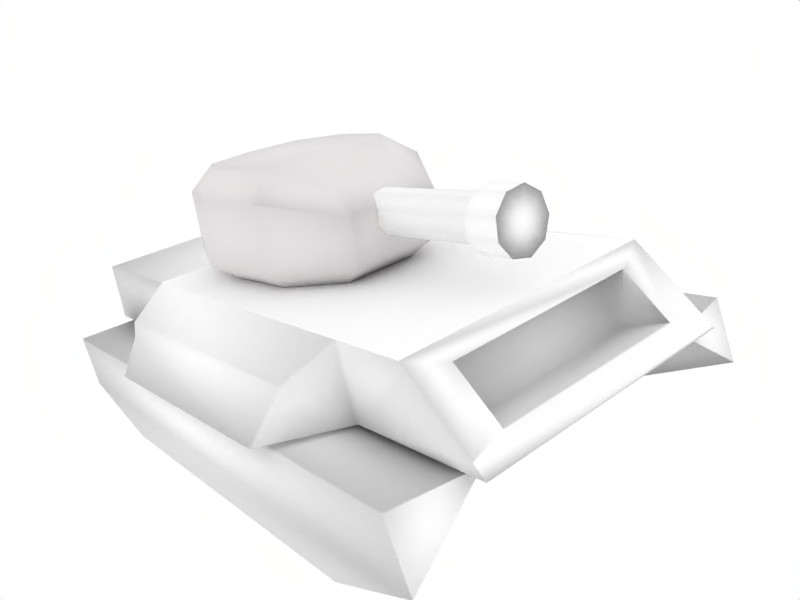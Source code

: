 # Source: TankComplete.blend  (saved by Blender 2.49.2; exported with 4.5.12 LTS)
import bpy
from mathutils import Matrix  # noqa: F401  (used for matrix-valued properties, if any)

bpy.ops.wm.read_factory_settings(use_empty=True)
scene = bpy.context.scene
scene.name = 'Scene'

# ---- collections
col_collection_1 = bpy.data.collections.new('Collection 1'); scene.collection.children.link(col_collection_1)

# ---- materials (node trees are filled in below, after node groups)
mat_0 = bpy.data.materials.new('0')
mat_0.alpha_threshold = 0.0
mat_0.diffuse_color = (1.0, 1.0, 1.0, 1.0)
mat_0.roughness = 0.5
mat_0.line_color = (0.0, 0.0, 0.0, 1.0)
mat_0_001 = bpy.data.materials.new('0.001')
mat_0_001.alpha_threshold = 0.0
mat_0_001.diffuse_color = (0.9036, 0.894, 0.894, 1.0)
mat_0_001.roughness = 0.5
mat_0_001.line_color = (0.0, 0.0, 0.0, 1.0)

# ---- material node trees

# ---- world
world_world = bpy.data.worlds.new('World'); scene.world = world_world
world_world.color = (1.0, 1.0, 1.0)
world_world.use_sun_shadow = False
world_world.sun_shadow_jitter_overblur = 0.0
world_world.cycles.sampling_method = 'MANUAL'
world_world.cycles.sample_map_resolution = 256

# ---- cameras
cam_camera = bpy.data.cameras.new('Camera')
cam_camera.passepartout_alpha = 0.2
cam_camera.clip_end = 100.0
cam_camera.lens = 35.0
cam_camera.ortho_scale = 7.314
cam_camera.show_passepartout = False
cam_camera.show_safe_areas = True
cam_camera.dof.focus_distance = 0.0
cam_camera.dof.aperture_fstop = 128.0

# ---- lights
light_spot = bpy.data.lights.new('Spot', 'POINT')
light_spot.transmission_factor = 0.0
light_spot.cutoff_distance = 30.0
light_spot.energy = 100.0
light_spot.shadow_buffer_clip_start = 1.001
light_spot.shadow_soft_size = 1.0
light_spot.shadow_maximum_resolution = 0.006
light_spot.use_absolute_resolution = True
light_spot.cycles.use_multiple_importance_sampling = False

# ---- meshes
me_cylinder_001 = bpy.data.meshes.new('Cylinder.001')
me_cylinder_001.from_pydata([(0.7071, 0.7071, -1.0), (0.9962, 0.08716, -1.0), (0.8192, -0.5736, -1.0), (0.2588, -0.9659, -1.0), (-0.4226, -0.9063, -1.0), (-0.9063, -0.4226, -1.0), (-0.9659, 0.2588, -1.0), (-0.5736, 0.8192, -1.0), (0.08716, 0.9962, -1.0), (0.7071, 0.7071, 1.0), (0.9962, 0.08716, 1.0), (0.8192, -0.5736, 1.0), (0.2588, -0.9659, 1.0), (-0.4226, -0.9063, 1.0), (-0.9063, -0.4226, 1.0), (-0.9659, 0.2588, 1.0), (-0.5736, 0.8192, 1.0), (0.08715, 0.9962, 1.0), (0.0, 0.0, -1.0), (0.9423, 0.9423, 1.001), (0.1161, 1.328, 1.001), (-0.7643, 1.092, 1.001), (-1.287, 0.3449, 1.001), (-1.208, -0.5632, 1.001), (-0.5632, -1.208, 1.001), (0.3449, -1.287, 1.001), (1.092, -0.7643, 1.001), (1.328, 0.1161, 1.001), (1.328, 0.1161, 1.458), (0.9423, 0.9423, 1.458), (1.092, -0.7643, 1.458), (0.3449, -1.287, 1.458), (-0.5632, -1.208, 1.458), (-1.208, -0.5632, 1.458), (-1.287, 0.3449, 1.458), (-0.7643, 1.092, 1.458), (0.1161, 1.328, 1.458), (1.479e-07, 4.625e-08, 1.458)], [], [(18, 0, 1), (18, 1, 2), (18, 2, 3), (18, 3, 4), (18, 4, 5), (18, 5, 6), (18, 6, 7), (18, 7, 8), (8, 0, 18), (0, 9, 10, 1), (1, 10, 11, 2), (2, 11, 12, 3), (3, 12, 13, 4), (4, 13, 14, 5), (5, 14, 15, 6), (6, 15, 16, 7), (7, 16, 17, 8), (9, 0, 8, 17), (9, 17, 20, 19), (17, 16, 21, 20), (16, 15, 22, 21), (15, 14, 23, 22), (14, 13, 24, 23), (13, 12, 25, 24), (12, 11, 26, 25), (11, 10, 27, 26), (10, 9, 19, 27), (27, 19, 29, 28), (26, 27, 28, 30), (25, 26, 30, 31), (24, 25, 31, 32), (23, 24, 32, 33), (22, 23, 33, 34), (21, 22, 34, 35), (20, 21, 35, 36), (19, 20, 36, 29), (37, 28, 29), (37, 30, 28), (37, 31, 30), (37, 32, 31), (37, 33, 32), (37, 34, 33), (37, 35, 34), (37, 36, 35), (37, 29, 36)])
me_cylinder_001.polygons.foreach_set('use_smooth', [True] * 45)
_uv = me_cylinder_001.uv_layers.new(name='UVTex')
_uv.uv.foreach_set('vector', [0.5557, 0.4948, 0.5557, 0.5193, 0.5557, 0.4978, 0.5557, 0.4948, 0.5557, 0.4978, 0.5557, 0.4749, 0.5557, 0.4948, 0.5557, 0.4749, 0.5557, 0.4613, 0.5557, 0.4948, 0.5557, 0.4613, 0.5557, 0.4634, 0.5557, 0.4948, 0.5557, 0.4634, 0.5557, 0.4801, 0.5557, 0.4948, 0.5557, 0.4801, 0.5557, 0.5038, 0.5557, 0.4948, 0.5557, 0.5038, 0.5557, 0.5232, 0.5557, 0.4948, 0.5557, 0.5232, 0.5557, 0.5293, 0.5557, 0.5293, 0.5557, 0.5193, 0.5557, 0.4948, 0.5557, 0.5193, 0.674, 0.5193, 0.674, 0.4978, 0.5557, 0.4978, 0.5557, 0.4978, 0.674, 0.4978, 0.674, 0.4749, 0.5557, 0.4749, 0.5557, 0.4749, 0.674, 0.4749, 0.674, 0.4613, 0.5557, 0.4613, 0.5557, 0.4613, 0.674, 0.4613, 0.674, 0.4634, 0.5557, 0.4634, 0.5557, 0.4634, 0.674, 0.4634, 0.674, 0.4801, 0.5557, 0.4801, 0.5557, 0.4801, 0.674, 0.4801, 0.674, 0.5038, 0.5557, 0.5038, 0.5557, 0.5038, 0.674, 0.5038, 0.674, 0.5232, 0.5557, 0.5232, 0.5557, 0.5232, 0.674, 0.5232, 0.674, 0.5293, 0.5557, 0.5293, 0.674, 0.5193, 0.5557, 0.5193, 0.5557, 0.5293, 0.674, 0.5293, 0.674, 0.5193, 0.674, 0.5293, 0.6741, 0.5408, 0.6741, 0.5274, 0.674, 0.5293, 0.674, 0.5232, 0.6741, 0.5326, 0.6741, 0.5408, 0.674, 0.5232, 0.674, 0.5038, 0.6741, 0.5067, 0.6741, 0.5326, 0.674, 0.5038, 0.674, 0.4801, 0.6741, 0.4753, 0.6741, 0.5067, 0.674, 0.4801, 0.674, 0.4634, 0.6741, 0.4529, 0.6741, 0.4753, 0.674, 0.4634, 0.674, 0.4613, 0.6741, 0.4502, 0.6741, 0.4529, 0.674, 0.4613, 0.674, 0.4749, 0.6741, 0.4683, 0.6741, 0.4502, 0.674, 0.4749, 0.674, 0.4978, 0.6741, 0.4988, 0.6741, 0.4683, 0.674, 0.4978, 0.674, 0.5193, 0.6741, 0.5274, 0.6741, 0.4988, 0.6741, 0.4988, 0.6741, 0.5274, 0.7011, 0.5274, 0.7011, 0.4988, 0.6741, 0.4683, 0.6741, 0.4988, 0.7011, 0.4988, 0.7011, 0.4683, 0.6741, 0.4502, 0.6741, 0.4683, 0.7011, 0.4683, 0.7011, 0.4502, 0.6741, 0.4529, 0.6741, 0.4502, 0.7011, 0.4502, 0.7011, 0.4529, 0.6741, 0.4753, 0.6741, 0.4529, 0.7011, 0.4529, 0.7011, 0.4753, 0.6741, 0.5067, 0.6741, 0.4753, 0.7011, 0.4753, 0.7011, 0.5067, 0.6741, 0.5326, 0.6741, 0.5067, 0.7011, 0.5067, 0.7011, 0.5326, 0.6741, 0.5408, 0.6741, 0.5326, 0.7011, 0.5326, 0.7011, 0.5408, 0.6741, 0.5274, 0.6741, 0.5408, 0.7011, 0.5408, 0.7011, 0.5274, 0.7011, 0.4948, 0.7011, 0.4988, 0.7011, 0.5274, 0.7011, 0.4948, 0.7011, 0.4683, 0.7011, 0.4988, 0.7011, 0.4948, 0.7011, 0.4502, 0.7011, 0.4683, 0.7011, 0.4948, 0.7011, 0.4529, 0.7011, 0.4502, 0.7011, 0.4948, 0.7011, 0.4753, 0.7011, 0.4529, 0.7011, 0.4948, 0.7011, 0.5067, 0.7011, 0.4753, 0.7011, 0.4948, 0.7011, 0.5326, 0.7011, 0.5067, 0.7011, 0.4948, 0.7011, 0.5408, 0.7011, 0.5326, 0.7011, 0.4948, 0.7011, 0.5274, 0.7011, 0.5408])
me_cylinder_001.materials.append(mat_0)
me_cylinder_001.use_remesh_preserve_volume = False
me_cylinder_001.use_remesh_preserve_attributes = False
me_cylinder_001.use_mirror_vertex_groups = False
me_cylinder_001.update()
me_circle = bpy.data.meshes.new('Circle')
me_circle.from_pydata([(0.7025, 0.6622, 0.4391), (0.9271, 0.09253, 0.4391), (0.7501, -0.5682, 0.4391), (0.259, -1.015, 0.2958), (-0.5793, -0.9561, 0.2958), (-0.9424, -0.4349, 0.4391), (-0.9141, 0.2548, 0.4391), (-0.5823, 0.7353, 0.4391), (0.06593, 0.7747, 0.4391), (0.07771, 0.8552, 0.00849), (-0.5715, 0.809, 0.009246), (-0.9036, 0.3267, 0.009451), (-0.9287, -0.3409, 0.006986), (-0.5679, -0.9011, 0.004851), (0.267, -0.9598, 0.01134), (0.761, -0.4934, 0.009123), (0.9375, 0.1635, 0.009559), (0.7088, 0.7058, 0.01262), (0.5161, 0.4759, 0.6025), (0.05249, 0.604, 0.6023), (-0.4271, 0.5584, 0.6023), (-0.6595, 0.1866, 0.6023), (-0.7035, -0.3235, 0.6023), (-0.4679, -0.7173, 0.4591), (0.1908, -0.7602, 0.4594), (0.5342, -0.417, 0.6027), (0.6646, 0.06956, 0.6022), (0.5138, 0.4706, -0.1601), (0.6627, 0.08949, -0.1623), (0.5342, -0.3887, -0.1626), (0.199, -0.6813, -0.161), (-0.4515, -0.6388, -0.1657), (-0.6868, -0.2825, -0.1642), (-0.6446, 0.2057, -0.1624), (-0.4153, 0.5741, -0.1625)], [], [(8, 0, 17, 9), (7, 8, 9, 10), (6, 7, 10, 11), (5, 6, 11, 12), (4, 5, 12, 13), (3, 4, 13, 14), (2, 3, 14, 15), (1, 2, 15, 16), (0, 1, 16, 17), (10, 9, 17), (0, 8, 19, 18), (8, 7, 20, 19), (7, 6, 21, 20), (6, 5, 22, 21), (5, 4, 23, 22), (4, 3, 24, 23), (3, 2, 25, 24), (2, 1, 26, 25), (1, 0, 18, 26), (24, 25, 23), (25, 22, 23), (25, 26, 22), (26, 21, 22), (26, 18, 21), (18, 20, 21), (18, 19, 20), (10, 17, 27, 34), (17, 16, 28, 27), (16, 15, 29, 28), (15, 14, 30, 29), (14, 13, 31, 30), (13, 12, 32, 31), (12, 11, 33, 32), (11, 10, 34, 33), (33, 34, 27), (33, 27, 28), (32, 33, 28), (32, 28, 29), (31, 32, 29), (31, 29, 30)])
me_circle.polygons.foreach_set('use_smooth', [True] * 40)
_uv = me_circle.uv_layers.new(name='UVTex')
_uv.uv.foreach_set('vector', [0.4869, 0.5071, 0.5004, 0.6698, 0.4922, 0.67, 0.4716, 0.5075, 0.502, 0.3462, 0.4869, 0.5071, 0.4716, 0.5075, 0.488, 0.3466, 0.5965, 0.2785, 0.502, 0.3462, 0.488, 0.3466, 0.5828, 0.2789, 0.7268, 0.2934, 0.5965, 0.2785, 0.5828, 0.2789, 0.7089, 0.2938, 0.8206, 0.4008, 0.7268, 0.2934, 0.7089, 0.2938, 0.8101, 0.4019, 0.8217, 0.6123, 0.8206, 0.4008, 0.8101, 0.4019, 0.8112, 0.6125, 0.7317, 0.7209, 0.8217, 0.6123, 0.8112, 0.6125, 0.7174, 0.7212, 0.6051, 0.7441, 0.7317, 0.7209, 0.7174, 0.7212, 0.5916, 0.7445, 0.5004, 0.6698, 0.6051, 0.7441, 0.5916, 0.7445, 0.4922, 0.67, 0.488, 0.3466, 0.4716, 0.5075, 0.4922, 0.67, 0.5004, 0.6698, 0.4869, 0.5071, 0.5192, 0.5091, 0.5378, 0.6291, 0.4869, 0.5071, 0.502, 0.3462, 0.5335, 0.3907, 0.5192, 0.5091, 0.502, 0.3462, 0.5965, 0.2785, 0.6063, 0.3444, 0.5335, 0.3907, 0.5965, 0.2785, 0.7268, 0.2934, 0.7029, 0.3496, 0.6063, 0.3444, 0.7268, 0.2934, 0.8206, 0.4008, 0.7743, 0.4211, 0.7029, 0.3496, 0.8206, 0.4008, 0.8217, 0.6123, 0.7745, 0.5871, 0.7743, 0.4211, 0.8217, 0.6123, 0.7317, 0.7209, 0.7058, 0.6621, 0.7745, 0.5871, 0.7317, 0.7209, 0.6051, 0.7441, 0.6125, 0.6792, 0.7058, 0.6621, 0.6051, 0.7441, 0.5004, 0.6698, 0.5378, 0.6291, 0.6125, 0.6792, 0.7745, 0.5871, 0.7058, 0.6621, 0.7743, 0.4211, 0.7058, 0.6621, 0.7029, 0.3496, 0.7743, 0.4211, 0.7058, 0.6621, 0.6125, 0.6792, 0.7029, 0.3496, 0.6125, 0.6792, 0.6063, 0.3444, 0.7029, 0.3496, 0.6125, 0.6792, 0.5378, 0.6291, 0.6063, 0.3444, 0.5378, 0.6291, 0.5335, 0.3907, 0.6063, 0.3444, 0.5378, 0.6291, 0.5192, 0.5091, 0.5335, 0.3907, 0.488, 0.3466, 0.4922, 0.67, 0.5388, 0.6287, 0.5304, 0.3931, 0.4922, 0.67, 0.5916, 0.7445, 0.6088, 0.6781, 0.5388, 0.6287, 0.5916, 0.7445, 0.7174, 0.7212, 0.7004, 0.6612, 0.6088, 0.6781, 0.7174, 0.7212, 0.8112, 0.6125, 0.7595, 0.5867, 0.7004, 0.6612, 0.8112, 0.6125, 0.8101, 0.4019, 0.7593, 0.4227, 0.7595, 0.5867, 0.8101, 0.4019, 0.7089, 0.2938, 0.695, 0.3525, 0.7593, 0.4227, 0.7089, 0.2938, 0.5828, 0.2789, 0.6025, 0.3475, 0.695, 0.3525, 0.5828, 0.2789, 0.488, 0.3466, 0.5304, 0.3931, 0.6025, 0.3475, 0.6025, 0.3475, 0.5304, 0.3931, 0.5388, 0.6287, 0.6025, 0.3475, 0.5388, 0.6287, 0.6088, 0.6781, 0.695, 0.3525, 0.6025, 0.3475, 0.6088, 0.6781, 0.695, 0.3525, 0.6088, 0.6781, 0.7004, 0.6612, 0.7593, 0.4227, 0.695, 0.3525, 0.7004, 0.6612, 0.7593, 0.4227, 0.7004, 0.6612, 0.7595, 0.5867])
me_circle.materials.append(mat_0_001)
me_circle.use_remesh_preserve_volume = False
me_circle.use_remesh_preserve_attributes = False
me_circle.use_mirror_vertex_groups = False
me_circle.update()
me_mesh_008 = bpy.data.meshes.new('Mesh.008')
me_mesh_008.from_pydata([(12.17, -3.831, -1.13), (11.98, -6.355, -1.066), (11.82, -6.355, -2.611), (-12.08, -6.355, -2.611), (-11.64, -6.355, -1.066), (-12.08, -3.831, -1.13), (7.266, -3.831, -3.609), (7.266, -6.355, -3.609), (-8.09, -6.355, -3.609), (-8.09, -3.831, -3.609), (12.17, 3.831, -1.13), (11.82, 6.355, -2.611), (11.98, 6.355, -1.066), (-12.08, 6.355, -2.611), (-12.08, 3.831, -1.13), (-11.64, 6.355, -1.066), (7.266, 3.831, -3.609), (-8.09, 3.831, -3.609), (-8.09, 6.355, -3.609), (7.266, 6.355, -3.609), (-12.33, 3.228, -0.6104), (-10.84, 3.228, 0.425), (-12.26, 3.228, -0.5588), (-12.33, -3.108, -0.6104), (-10.88, -3.108, 0.3965), (-10.53, -3.108, -0.9257), (5.892, -4.309, 0.7561), (5.144, -5.978, 0.1343), (5.881, -4.309, -1.02), (12.78, -4.309, -0.9954), (12.24, -4.309, 0.7561), (6.094, 4.225, -1.02), (12.83, 4.225, -1.02), (4.41, 6.874, -1.02), (4.947, 5.979, -0.2085), (12.27, 4.225, 0.7561), (5.897, 4.225, 0.7561), (5.075, 5.821, 0.1343), (-6.669, 5.831, 0.1488), (-7.42, 4.365, 0.7557), (-6.184, 6.86, -0.8919), (-10.37, 4.394, 0.7533), (-10.59, 4.394, 0.5953), (-12.51, 4.394, -0.7345), (-12.92, 4.394, -1.02), (-12.56, 4.394, -0.7665), (-7.625, 4.394, -1.02), (-7.604, 4.394, -1.02), (-10.37, -4.303, 0.7533), (-12.55, -4.303, -0.7644), (-7.549, -4.307, 0.7546), (-6.599, -5.999, 0.1433), (-6.077, -6.796, -0.6235), (-12.92, -4.303, -1.02), (-7.549, -4.307, -1.019), (-10.53, 3.228, -0.9257), (-9.375, -3.108, 0.3818), (-9.375, 3.228, 0.3818), (-10.84, -3.108, 0.425), (4.478, -6.962, -1.02), (5.017, -6.133, -0.2032), (-5.928, -6.966, -1.018), (-12.85, -4.303, -0.9732)], [], [(0, 1, 2), (3, 4, 5), (10, 11, 12), (13, 14, 15), (23, 24, 25), (26, 27, 28), (29, 31, 32), (31, 33, 34), (21, 41, 42), (46, 39, 47), (20, 49, 23), (51, 50, 52), (54, 53, 44), (55, 25, 56, 57), (58, 56, 25, 24), (20, 55, 57, 21), (58, 21, 57, 56), (20, 23, 25, 55), (59, 28, 27, 60), (28, 29, 30, 26), (30, 29, 35), (35, 29, 32), (34, 37, 36, 31), (35, 32, 31, 36), (20, 22, 43, 45), (43, 22, 21, 42), (28, 47, 46), (47, 28, 59, 44), (29, 28, 46, 47), (33, 40, 34), (40, 33, 31), (58, 48, 41, 21), (41, 39, 47, 42), (47, 40, 31, 29), (34, 40, 38, 37), (43, 42, 47, 44), (58, 24, 48), (23, 49, 48, 24), (59, 60, 52, 61), (44, 59, 61, 54), (44, 53, 62, 45), (20, 45, 62, 49), (51, 52, 60, 27), (50, 54, 61, 52), (38, 39, 36, 37), (50, 51, 27, 26), (38, 40, 47, 39), (18, 17, 14, 13), (6, 0, 2, 7), (7, 8, 9, 6), (5, 9, 8, 3), (54, 50, 48, 53), (17, 18, 19, 16), (16, 19, 11, 10), (15, 14, 10, 12), (17, 16, 10, 14), (1, 4, 3, 2), (0, 6, 9, 5), (0, 5, 4, 1), (13, 15, 12, 11), (19, 18, 13, 11), (3, 8, 7, 2), (26, 30, 35, 36), (41, 48, 26, 36)])
me_mesh_008.polygons.foreach_set('use_smooth', [1, 1, 1, 1, 1, 1, 1, 1, 1, 1, 1, 1, 1, 1, 1, 1, 1, 1, 1, 1, 1, 1, 1, 1, 1, 1, 1, 1, 1, 1, 1, 1, 1, 1, 1, 1, 1, 1, 1, 1, 1, 1, 1, 1, 1, 1, 1, 1, 1, 1, 1, 1, 1, 1, 1, 1, 1, 1, 1, 1, 1, 1, 1, 0])
_uv = me_mesh_008.uv_layers.new(name='UVTex')
_uv.uv.foreach_set('vector', [0.07032, 0.05895, 0.01683, 0.06599, 0.01683, 0.07201, 0.01683, 0.9587, 0.01683, 0.9425, 0.07032, 0.9587, 0.01458, 0.06421, 0.06807, 0.07727, 0.06807, 0.07124, 0.06807, 0.9639, 0.01458, 0.9639, 0.06807, 0.9477, 0.9883, 0.8746, 0.9883, 0.949, 0.9883, 0.8512, 0.3732, 0.812, 0.3969, 0.8963, 0.3736, 0.812, 0.1782, 0.812, 0.3668, 0.1949, 0.1767, 0.1949, 0.3668, 0.1949, 0.4201, 0.04566, 0.4031, 0.09324, 0.8768, 0.267, 0.8618, 0.1828, 0.869, 0.1828, 0.801, 0.1828, 0.7945, 0.184, 0.8003, 0.1828, 0.924, 0.267, 0.931, 0.8116, 0.924, 0.7252, 0.7685, 0.8978, 0.7986, 0.8119, 0.752, 0.9433, 0.7986, 0.8119, 0.9427, 0.8116, 0.9427, 0.1828, 0.8096, 0.8512, 0.9883, 0.8512, 0.9883, 0.948, 0.8096, 0.948, 0.9883, 0.9511, 0.9883, 0.948, 0.9883, 0.8512, 0.9883, 0.949, 0.8096, 0.8746, 0.8096, 0.8512, 0.8096, 0.948, 0.8096, 0.9511, 0.9883, 0.9511, 0.8096, 0.9511, 0.8096, 0.948, 0.9883, 0.948, 0.8096, 0.8746, 0.9883, 0.8746, 0.9883, 0.8512, 0.8096, 0.8512, 0.418, 0.9552, 0.3736, 0.812, 0.3969, 0.8963, 0.4009, 0.9075, 0.3736, 0.812, 0.1782, 0.812, 0.1953, 0.812, 0.3732, 0.812, 0.1953, 0.812, 0.1782, 0.812, 0.1943, 0.1949, 0.1943, 0.1949, 0.1782, 0.812, 0.1767, 0.1949, 0.4031, 0.09324, 0.3991, 0.1046, 0.3731, 0.1949, 0.3668, 0.1949, 0.1943, 0.1949, 0.1767, 0.1949, 0.3668, 0.1949, 0.3731, 0.1949, 0.924, 0.267, 0.9217, 0.267, 0.9297, 0.1828, 0.9311, 0.1828, 0.9297, 0.1828, 0.9217, 0.267, 0.8768, 0.267, 0.869, 0.1828, 0.3736, 0.812, 0.8003, 0.1828, 0.801, 0.1828, 0.8003, 0.1828, 0.3736, 0.812, 0.418, 0.9552, 0.9427, 0.1828, 0.1782, 0.812, 0.3736, 0.812, 0.801, 0.1828, 0.8003, 0.1828, 0.4201, 0.04566, 0.7554, 0.0467, 0.4031, 0.09324, 0.7554, 0.0467, 0.4201, 0.04566, 0.3668, 0.1949, 0.8768, 0.7252, 0.8618, 0.8116, 0.8618, 0.1828, 0.8768, 0.267, 0.8618, 0.1828, 0.7945, 0.184, 0.8003, 0.1828, 0.869, 0.1828, 0.8003, 0.1828, 0.7554, 0.0467, 0.3668, 0.1949, 0.1782, 0.812, 0.4031, 0.09324, 0.7554, 0.0467, 0.7708, 0.1039, 0.3991, 0.1046, 0.9297, 0.1828, 0.869, 0.1828, 0.8003, 0.1828, 0.9427, 0.1828, 0.8768, 0.7252, 0.8781, 0.7252, 0.8618, 0.8116, 0.924, 0.7252, 0.931, 0.8116, 0.8618, 0.8116, 0.8781, 0.7252, 0.418, 0.9552, 0.4009, 0.9075, 0.752, 0.9433, 0.7473, 0.9556, 0.9427, 0.1828, 0.418, 0.9552, 0.7473, 0.9556, 0.7986, 0.8119, 0.9427, 0.1828, 0.9427, 0.8116, 0.9405, 0.8116, 0.9311, 0.1828, 0.924, 0.267, 0.9311, 0.1828, 0.9405, 0.8116, 0.931, 0.8116, 0.7685, 0.8978, 0.752, 0.9433, 0.4009, 0.9075, 0.3969, 0.8963, 0.7986, 0.8119, 0.7986, 0.8119, 0.7473, 0.9556, 0.752, 0.9433, 0.7708, 0.1039, 0.7945, 0.184, 0.3731, 0.1949, 0.3991, 0.1046, 0.7986, 0.8119, 0.7685, 0.8978, 0.3969, 0.8963, 0.3732, 0.812, 0.7708, 0.1039, 0.7554, 0.0467, 0.8003, 0.1828, 0.7945, 0.184, 0.06807, 0.8159, 0.01458, 0.8159, 0.01458, 0.9639, 0.06807, 0.9639, 0.07032, 0.2409, 0.07032, 0.05895, 0.01683, 0.07201, 0.01683, 0.2409, 0.01683, 0.2409, 0.01683, 0.8106, 0.07032, 0.8106, 0.07032, 0.2409, 0.07032, 0.9587, 0.07032, 0.8106, 0.01683, 0.8106, 0.01683, 0.9587, 0.7986, 0.8119, 0.7986, 0.8119, 0.8618, 0.8116, 0.9427, 0.8116, 0.01458, 0.8159, 0.06807, 0.8159, 0.06807, 0.2461, 0.01458, 0.2461, 0.01458, 0.2461, 0.06807, 0.2461, 0.06807, 0.07727, 0.01458, 0.06421, 0.06807, 0.9477, 0.01458, 0.9639, 0.01458, 0.06421, 0.06807, 0.07124, 0.8157, 0.2234, 0.3297, 0.2234, 0.1745, 0.2234, 0.942, 0.2234, 0.0871, 0.07155, 0.0871, 0.948, 0.13, 0.9642, 0.13, 0.07757, 0.1745, 0.7775, 0.3297, 0.7775, 0.8157, 0.7775, 0.942, 0.7775, 0.07032, 0.05895, 0.07032, 0.9587, 0.01683, 0.9425, 0.01683, 0.06599, 0.13, 0.9642, 0.0871, 0.948, 0.0871, 0.07155, 0.13, 0.07757, 0.1577, 0.2464, 0.1577, 0.8162, 0.13, 0.9642, 0.13, 0.07757, 0.13, 0.9642, 0.1577, 0.8162, 0.1577, 0.2464, 0.13, 0.07757, 0.3732, 0.812, 0.1953, 0.812, 0.1943, 0.1949, 0.3731, 0.1949, 0.8618, 0.1828, 0.8618, 0.8116, 0.3732, 0.812, 0.3731, 0.1949])
_ca = me_mesh_008.color_attributes.new('Col', 'BYTE_COLOR', 'CORNER')
_ca.data.foreach_set('color', [1.0, 1.0, 1.0, 1.0, 0.956, 0.956, 0.956, 0.9804, 1.0, 1.0, 1.0, 1.0, 1.0, 1.0, 1.0, 1.0, 0.956, 0.956, 0.956, 0.9804, 1.0, 1.0, 1.0, 1.0, 1.0, 1.0, 1.0, 1.0, 1.0, 1.0, 1.0, 1.0, 0.956, 0.956, 0.956, 0.9804, 1.0, 1.0, 1.0, 1.0, 1.0, 1.0, 1.0, 1.0, 0.956, 0.956, 0.956, 0.9804, 0.9823, 0.9823, 0.9823, 0.9922, 1.0, 1.0, 1.0, 1.0, 0.9911, 0.9911, 0.9911, 0.9961, 1.0, 1.0, 1.0, 1.0, 1.0, 1.0, 1.0, 1.0, 1.0, 1.0, 1.0, 1.0, 0.9911, 0.9911, 0.9911, 0.9961, 0.9911, 0.9911, 0.9911, 0.9961, 0.9911, 0.9911, 0.9911, 0.9961, 1.0, 1.0, 1.0, 1.0, 1.0, 1.0, 1.0, 1.0, 1.0, 1.0, 1.0, 1.0, 1.0, 1.0, 1.0, 1.0, 0.9823, 0.9823, 0.9823, 0.9922, 0.9823, 0.9823, 0.9823, 0.9922, 1.0, 1.0, 1.0, 1.0, 1.0, 1.0, 1.0, 1.0, 1.0, 1.0, 1.0, 1.0, 0.9911, 0.9911, 0.9911, 0.9961, 1.0, 1.0, 1.0, 1.0, 1.0, 1.0, 1.0, 1.0, 1.0, 1.0, 1.0, 1.0, 1.0, 1.0, 1.0, 1.0, 1.0, 1.0, 1.0, 1.0, 0.9911, 0.9911, 0.9911, 0.9961, 0.9911, 0.9911, 0.9911, 0.9961, 0.9911, 0.9911, 0.9911, 0.9961, 1.0, 1.0, 1.0, 1.0, 1.0, 1.0, 1.0, 1.0, 1.0, 1.0, 1.0, 1.0, 1.0, 1.0, 1.0, 1.0, 1.0, 1.0, 1.0, 1.0, 0.9911, 0.9911, 0.9911, 0.9961, 1.0, 1.0, 1.0, 1.0, 1.0, 1.0, 1.0, 1.0, 1.0, 1.0, 1.0, 1.0, 0.9734, 0.9734, 0.9734, 0.9882, 1.0, 1.0, 1.0, 1.0, 1.0, 1.0, 1.0, 1.0, 1.0, 1.0, 1.0, 1.0, 1.0, 1.0, 1.0, 1.0, 1.0, 1.0, 1.0, 1.0, 1.0, 1.0, 1.0, 1.0, 1.0, 1.0, 1.0, 1.0, 1.0, 1.0, 1.0, 1.0, 0.9734, 0.9734, 0.9734, 0.9882, 1.0, 1.0, 1.0, 1.0, 1.0, 1.0, 1.0, 1.0, 1.0, 1.0, 1.0, 1.0, 1.0, 1.0, 1.0, 1.0, 1.0, 1.0, 1.0, 1.0, 1.0, 1.0, 1.0, 1.0, 0.9911, 0.9911, 0.9911, 0.9961, 1.0, 1.0, 1.0, 1.0, 1.0, 1.0, 1.0, 1.0, 1.0, 1.0, 1.0, 1.0, 1.0, 1.0, 1.0, 1.0, 1.0, 1.0, 1.0, 1.0, 0.9911, 0.9911, 0.9911, 0.9961, 0.9911, 0.9911, 0.9911, 0.9961, 0.9911, 0.9911, 0.9911, 0.9961, 1.0, 1.0, 1.0, 1.0, 1.0, 1.0, 1.0, 1.0, 1.0, 1.0, 1.0, 1.0, 1.0, 1.0, 1.0, 1.0, 1.0, 1.0, 1.0, 1.0, 1.0, 1.0, 1.0, 1.0, 1.0, 1.0, 1.0, 1.0, 1.0, 1.0, 1.0, 1.0, 0.9911, 0.9911, 0.9911, 0.9961, 1.0, 1.0, 1.0, 1.0, 0.9911, 0.9911, 0.9911, 0.9961, 0.9911, 0.9911, 0.9911, 0.9961, 1.0, 1.0, 1.0, 1.0, 1.0, 1.0, 1.0, 1.0, 1.0, 1.0, 1.0, 1.0, 1.0, 1.0, 1.0, 1.0, 0.9911, 0.9911, 0.9911, 0.9961, 0.9911, 0.9911, 0.9911, 0.9961, 0.9734, 0.9734, 0.9734, 0.9882, 0.9911, 0.9911, 0.9911, 0.9961, 0.9911, 0.9911, 0.9911, 0.9961, 0.9911, 0.9911, 0.9911, 0.9961, 0.9911, 0.9911, 0.9911, 0.9961, 0.9911, 0.9911, 0.9911, 0.9961, 0.9911, 0.9911, 0.9911, 0.9961, 0.9911, 0.9911, 0.9911, 0.9961, 0.9911, 0.9911, 0.9911, 0.9961, 1.0, 1.0, 1.0, 1.0, 1.0, 1.0, 1.0, 1.0, 1.0, 1.0, 1.0, 1.0, 1.0, 1.0, 1.0, 1.0, 1.0, 1.0, 1.0, 1.0, 0.9911, 0.9911, 0.9911, 0.9961, 1.0, 1.0, 1.0, 1.0, 0.9911, 0.9911, 0.9911, 0.9961, 0.9823, 0.9823, 0.9823, 0.9922, 1.0, 1.0, 1.0, 1.0, 1.0, 1.0, 1.0, 1.0, 1.0, 1.0, 1.0, 1.0, 0.9911, 0.9911, 0.9911, 0.9961, 1.0, 1.0, 1.0, 1.0, 0.9911, 0.9911, 0.9911, 0.9961, 0.9911, 0.9911, 0.9911, 0.9961, 0.9911, 0.9911, 0.9911, 0.9961, 0.9911, 0.9911, 0.9911, 0.9961, 1.0, 1.0, 1.0, 1.0, 1.0, 1.0, 1.0, 1.0, 0.9823, 0.9823, 0.9823, 0.9922, 0.9911, 0.9911, 0.9911, 0.9961, 1.0, 1.0, 1.0, 1.0, 1.0, 1.0, 1.0, 1.0, 1.0, 1.0, 1.0, 1.0, 1.0, 1.0, 1.0, 1.0, 1.0, 1.0, 1.0, 1.0, 0.9911, 0.9911, 0.9911, 0.9961, 0.9911, 0.9911, 0.9911, 0.9961, 1.0, 1.0, 1.0, 1.0, 1.0, 1.0, 1.0, 1.0, 1.0, 1.0, 1.0, 1.0, 1.0, 1.0, 1.0, 1.0, 1.0, 1.0, 1.0, 1.0, 0.9823, 0.9823, 0.9823, 0.9922, 0.9911, 0.9911, 0.9911, 0.9961, 1.0, 1.0, 1.0, 1.0, 0.9911, 0.9911, 0.9911, 0.9961, 0.9911, 0.9911, 0.9911, 0.9961, 0.9911, 0.9911, 0.9911, 0.9961, 0.9911, 0.9911, 0.9911, 0.9961, 0.9911, 0.9911, 0.9911, 0.9961, 0.9911, 0.9911, 0.9911, 0.9961, 0.9911, 0.9911, 0.9911, 0.9961, 0.9911, 0.9911, 0.9911, 0.9961, 0.9911, 0.9911, 0.9911, 0.9961, 0.9911, 0.9911, 0.9911, 0.9961, 0.9911, 0.9911, 0.9911, 0.9961, 1.0, 1.0, 1.0, 1.0, 1.0, 1.0, 1.0, 1.0, 0.9911, 0.9911, 0.9911, 0.9961, 0.9823, 0.9823, 0.9823, 0.9922, 1.0, 1.0, 1.0, 1.0, 1.0, 1.0, 1.0, 1.0, 1.0, 1.0, 1.0, 1.0, 1.0, 1.0, 1.0, 1.0, 1.0, 1.0, 1.0, 1.0, 1.0, 1.0, 1.0, 1.0, 1.0, 1.0, 1.0, 1.0, 1.0, 1.0, 1.0, 1.0, 1.0, 1.0, 1.0, 1.0, 1.0, 1.0, 1.0, 1.0, 1.0, 1.0, 1.0, 1.0, 1.0, 1.0, 1.0, 1.0, 1.0, 1.0, 1.0, 1.0, 1.0, 1.0, 1.0, 1.0, 1.0, 1.0, 1.0, 1.0, 1.0, 1.0, 1.0, 1.0, 1.0, 1.0, 1.0, 1.0, 1.0, 1.0, 1.0, 1.0, 1.0, 1.0, 1.0, 1.0, 1.0, 1.0, 1.0, 1.0, 1.0, 1.0, 1.0, 1.0, 1.0, 1.0, 1.0, 1.0, 1.0, 1.0, 1.0, 1.0, 1.0, 1.0, 1.0, 1.0, 1.0, 1.0, 1.0, 1.0, 1.0, 1.0, 1.0, 1.0, 1.0, 1.0, 1.0, 1.0, 1.0, 1.0, 1.0, 1.0, 1.0, 1.0, 1.0, 1.0, 1.0, 1.0, 1.0, 1.0, 1.0, 1.0, 1.0, 1.0, 1.0, 1.0, 1.0, 1.0, 1.0, 1.0, 1.0, 1.0, 1.0, 1.0, 1.0, 1.0, 1.0, 1.0, 1.0, 1.0, 1.0, 1.0, 1.0, 1.0, 1.0, 1.0, 1.0, 1.0, 1.0, 1.0, 1.0, 1.0, 1.0, 1.0, 1.0, 1.0, 1.0, 1.0, 1.0, 1.0, 1.0, 1.0, 1.0, 1.0, 1.0, 1.0, 1.0, 1.0, 1.0, 1.0, 1.0, 1.0, 1.0, 1.0, 1.0, 1.0, 1.0, 1.0, 1.0, 1.0, 1.0, 1.0, 1.0, 1.0, 1.0, 1.0, 1.0, 1.0, 1.0, 1.0, 1.0, 1.0, 1.0, 1.0, 1.0, 1.0, 1.0, 1.0, 1.0, 1.0, 1.0, 1.0, 1.0, 1.0, 0.9647, 0.9647, 0.9647, 0.9843, 1.0, 1.0, 1.0, 1.0, 0.9734, 0.9734, 0.9734, 0.9882, 1.0, 1.0, 1.0, 1.0, 1.0, 1.0, 1.0, 1.0, 1.0, 1.0, 1.0, 1.0, 0.9647, 0.9647, 0.9647, 0.9843, 1.0, 1.0, 1.0, 1.0, 1.0, 1.0, 1.0, 1.0, 0.9734, 0.9734, 0.9734, 0.9882, 1.0, 1.0, 1.0, 1.0, 1.0, 1.0, 1.0, 1.0, 1.0, 1.0, 1.0, 1.0, 1.0, 1.0, 1.0, 1.0, 1.0, 1.0, 1.0, 1.0, 0.956, 0.956, 0.956, 0.9804, 0.956, 0.956, 0.956, 0.9804, 1.0, 1.0, 1.0, 1.0, 1.0, 1.0, 1.0, 1.0, 1.0, 1.0, 1.0, 1.0, 0.956, 0.956, 0.956, 0.9804, 1.0, 1.0, 1.0, 1.0, 0.9823, 0.9823, 0.9823, 0.9922, 1.0, 1.0, 1.0, 1.0, 1.0, 1.0, 1.0, 1.0, 0.9734, 0.9734, 0.9734, 0.9882, 1.0, 1.0, 1.0, 1.0, 1.0, 1.0, 1.0, 1.0, 1.0, 1.0, 1.0, 1.0, 1.0, 1.0, 1.0, 1.0, 1.0, 1.0, 1.0, 1.0, 1.0, 1.0, 1.0, 1.0, 1.0, 1.0, 1.0, 1.0, 1.0, 1.0, 1.0, 1.0])
me_mesh_008.materials.append(mat_0)
me_mesh_008.use_remesh_preserve_volume = False
me_mesh_008.use_remesh_preserve_attributes = False
me_mesh_008.use_mirror_vertex_groups = False
me_mesh_008.update()

# ---- objects
ob_cylinder = bpy.data.objects.new('Cylinder', me_cylinder_001)
ob_circle = bpy.data.objects.new('Circle', me_circle)
ob_cuerpo__001 = bpy.data.objects.new('"cuerpo".001', me_mesh_008)
ob_lamp = bpy.data.objects.new('Lamp', light_spot)
ob_camera = bpy.data.objects.new('Camera', cam_camera)

# ---- transforms, parenting, visibility, modifiers, constraints
ob_cylinder.location = (4.066, -0.07036, 5.068)
ob_cylinder.rotation_euler = (3.423e-08, 1.571, 0.0)
ob_cylinder.scale = (0.4676, 0.4676, 1.596)
ob_cylinder.lock_rotations_4d = False
ob_cylinder.empty_display_type = 'ARROWS'
ob_cylinder.lineart.crease_threshold = 0.0
ob_circle.location = (-0.2667, -0.004755, 4.241)
ob_circle.rotation_euler = (0.0, -0.0, 1.66)
ob_circle.scale = (2.412, 3.417, 3.424)
ob_circle.lock_rotations_4d = False
ob_circle.empty_display_type = 'ARROWS'
ob_circle.lineart.crease_threshold = 0.0
ob_cuerpo__001.location = (0.2523, 0.01524, 3.159)
ob_cuerpo__001.rotation_euler = (0.0, -0.0, 3.142)
ob_cuerpo__001.scale = (0.5793, 0.6617, 0.8675)
ob_cuerpo__001.lock_rotations_4d = False
ob_cuerpo__001.empty_display_type = 'ARROWS'
ob_cuerpo__001.lineart.crease_threshold = 0.0
ob_lamp.location = (16.7, -2.674, 23.28)
ob_lamp.rotation_euler = (0.6503, 0.05522, 1.866)
ob_lamp.lock_rotations_4d = False
ob_lamp.empty_display_type = 'ARROWS'
ob_lamp.color = (0.0, 0.0, 0.0, 0.0)
ob_lamp.lineart.crease_threshold = 0.0
ob_camera.location = (14.98, -8.711, 8.256)
ob_camera.rotation_euler = (1.239, 0.2011, 0.8933)
ob_camera.lock_rotations_4d = False
ob_camera.empty_display_type = 'ARROWS'
ob_camera.color = (0.0, 0.0, 0.0, 0.0)
ob_camera.display_type = 'WIRE'
ob_camera.lineart.crease_threshold = 0.0

# ---- collection membership
col_collection_1.objects.link(ob_cylinder)
col_collection_1.objects.link(ob_circle)
col_collection_1.objects.link(ob_cuerpo__001)
col_collection_1.objects.link(ob_lamp)
col_collection_1.objects.link(ob_camera)

# ---- scene / render settings (as saved in the file)
scene.camera = ob_camera
scene.frame_start = 1; scene.frame_end = 250; scene.frame_set(13)
scene.render.engine = 'BLENDER_EEVEE_NEXT'
scene.render.image_settings.file_format = 'JPEG'
scene.render.image_settings.color_mode = 'RGB'
scene.render.image_settings.compression = 90
scene.render.resolution_x = 800
scene.render.resolution_y = 600
scene.render.pixel_aspect_x = 100.0
scene.render.pixel_aspect_y = 100.0
scene.render.fps = 25
scene.render.dither_intensity = 0.0
scene.render.use_compositing = False
scene.render.use_sequencer = False
scene.render.bake_margin = 2
scene.render.bake_bias = 0.0
scene.render.use_stamp_time = False
scene.render.use_stamp_date = False
scene.render.use_stamp_frame = False
scene.render.use_stamp_camera = False
scene.render.use_stamp_scene = False
scene.render.use_stamp_filename = False
scene.render.use_stamp_render_time = False
scene.render.stamp_font_size = 0
scene.cycles.use_denoising = False
scene.cycles.samples = 10
scene.cycles.sampling_pattern = 'TABULATED_SOBOL'
scene.cycles.light_sampling_threshold = 0.0
scene.cycles.use_adaptive_sampling = False
scene.cycles.use_light_tree = False
scene.cycles.blur_glossy = 0.0
scene.cycles.volume_bounces = 1
scene.cycles.pixel_filter_type = 'GAUSSIAN'
scene.cycles.sample_clamp_indirect = 0.0
scene.view_settings.view_transform = 'Raw'
bpy.context.view_layer.update()
